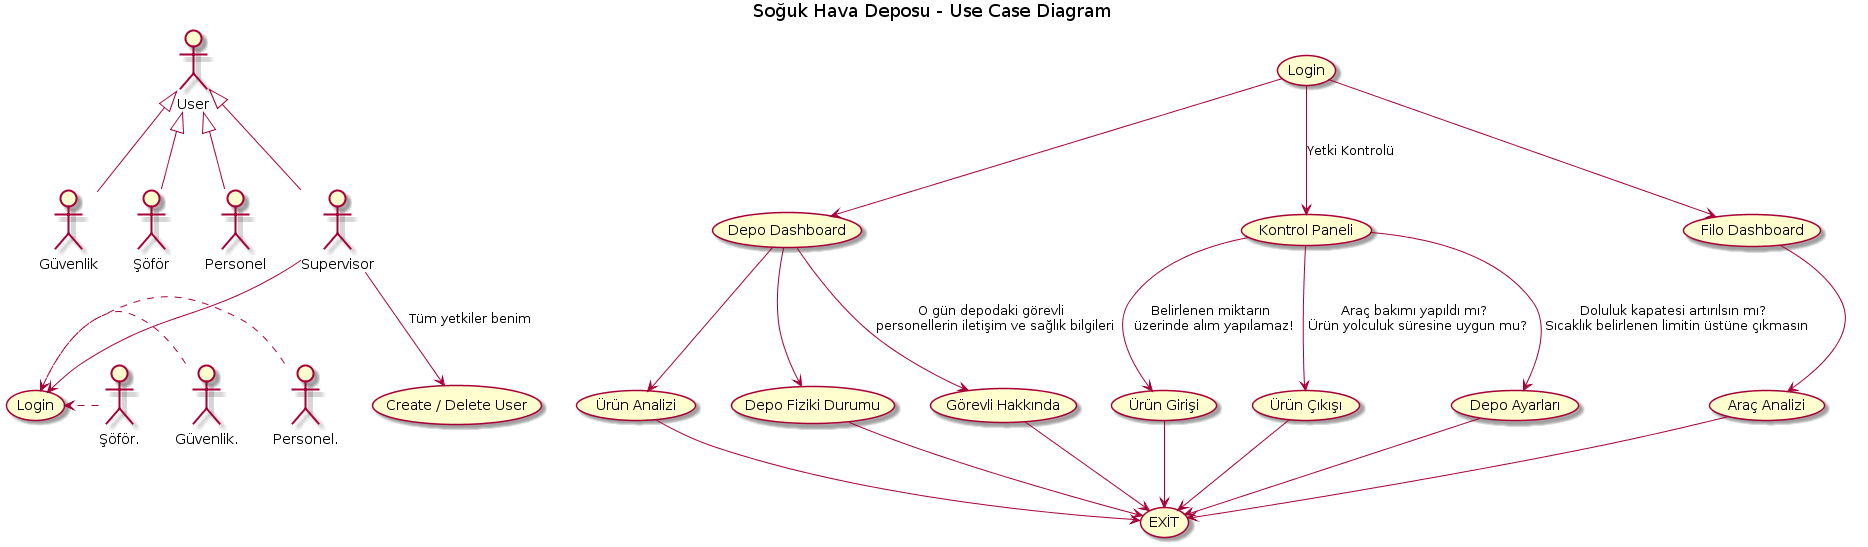

The diagram above was rendered by PlantUML. Its source (embedded in the PNG):
@startuml
title Soğuk Hava Deposu - Use Case Diagram 

Güvenlik -up-|> User 
Şöför -up-|> User
Personel -up-|> User
Supervisor -up-|> User

Şöför..> (Login)
Güvenlik..> (Login) 
Personel..> (Login)
Supervisor --> (Login)
Supervisor --> (Create / Delete User): Tüm yetkiler benim

(Login) as L
(Depo Dashboard) as (Depo)
(Kontrol Paneli) as KP
(Filo Dashboard) as Filo

L--> Depo
L--> Filo
L--> KP : Yetki Kontrolü 

Depo --> (Ürün Analizi)
Depo --> (Depo Fiziki Durumu) 
Depo -down-> (Görevli Hakkında): O gün depodaki görevli \n personellerin iletişim ve sağlık bilgileri
Filo--> (Araç Analizi)
KP --> (Ürün Girişi) :Belirlenen miktarın \n üzerinde alım yapılamaz!
KP --> (Ürün Çıkışı) :Araç bakımı yapıldı mı? \n Ürün yolculuk süresine uygun mu?
KP --> (Depo Ayarları) :Doluluk kapatesi artırılsın mı? \n Sıcaklık belirlenen limitin üstüne çıkmasın
(Ürün Girişi) -->(EXİT)
(Ürün Çıkışı) -->(EXİT)
(Depo Ayarları)-->(EXİT)
(Ürün Analizi) -->(EXİT)
(Görevli Hakkında) -->(EXİT)
(Depo Fiziki Durumu) -->(EXİT)
(Araç Analizi)-->(EXİT)
@enduml